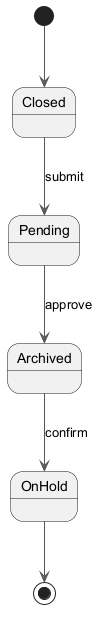

The diagram above was rendered by PlantUML. Its source (embedded in the PNG):
@startuml
skinparam monochrome true
skinparam ArrowColor #555555
[*] --> Closed
Closed --> Pending : submit
Pending --> Archived : approve
Archived --> OnHold : confirm
OnHold --> [*]
@enduml